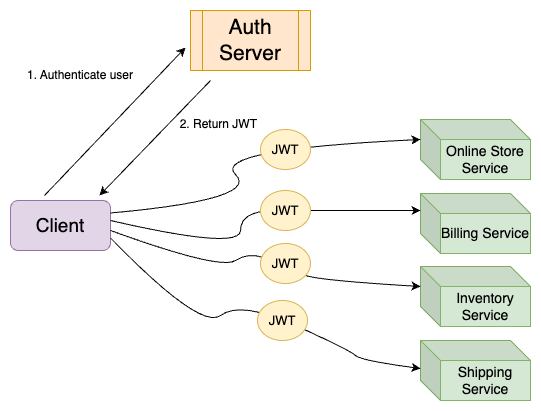

The diagram above was exported from draw.io. Its source (the exported page's mxGraphModel, read from the mxfile embedded in the PNG):
<mxGraphModel dx="860" dy="552" grid="1" gridSize="10" guides="1" tooltips="1" connect="1" arrows="1" fold="1" page="1" pageScale="1" pageWidth="850" pageHeight="1100" math="0" shadow="0" extFonts="Permanent Marker^https://fonts.googleapis.com/css?family=Permanent+Marker">
  <root>
    <mxCell id="0" />
    <mxCell id="1" parent="0" />
    <mxCell id="P7d9w2wmIKZk05ux4Dx8-1" value="&lt;font style=&quot;font-size: 19px;&quot;&gt;Client&lt;/font&gt;" style="rounded=1;whiteSpace=wrap;html=1;fillColor=#e1d5e7;strokeColor=#9673a6;" vertex="1" parent="1">
      <mxGeometry x="50" y="280" width="100" height="50" as="geometry" />
    </mxCell>
    <mxCell id="P7d9w2wmIKZk05ux4Dx8-8" value="&lt;font style=&quot;font-size: 21px;&quot;&gt;Auth Server&lt;/font&gt;" style="shape=process;whiteSpace=wrap;html=1;backgroundOutline=1;fillColor=#ffe6cc;strokeColor=#d79b00;" vertex="1" parent="1">
      <mxGeometry x="230" y="90" width="120" height="60" as="geometry" />
    </mxCell>
    <mxCell id="P7d9w2wmIKZk05ux4Dx8-10" value="1. Authenticate user" style="text;html=1;strokeColor=none;fillColor=none;align=center;verticalAlign=middle;whiteSpace=wrap;rounded=0;" vertex="1" parent="1">
      <mxGeometry x="60" y="150" width="120" height="10" as="geometry" />
    </mxCell>
    <mxCell id="P7d9w2wmIKZk05ux4Dx8-15" value="" style="endArrow=classic;html=1;rounded=0;entryX=0.89;entryY=-0.1;entryDx=0;entryDy=0;entryPerimeter=0;" edge="1" parent="1" target="P7d9w2wmIKZk05ux4Dx8-1">
      <mxGeometry width="50" height="50" relative="1" as="geometry">
        <mxPoint x="250" y="160" as="sourcePoint" />
        <mxPoint x="130" y="270" as="targetPoint" />
      </mxGeometry>
    </mxCell>
    <mxCell id="P7d9w2wmIKZk05ux4Dx8-17" value="" style="endArrow=classic;html=1;rounded=0;exitX=0.34;exitY=-0.1;exitDx=0;exitDy=0;exitPerimeter=0;entryX=-0.042;entryY=0.617;entryDx=0;entryDy=0;entryPerimeter=0;" edge="1" parent="1" source="P7d9w2wmIKZk05ux4Dx8-1" target="P7d9w2wmIKZk05ux4Dx8-8">
      <mxGeometry width="50" height="50" relative="1" as="geometry">
        <mxPoint x="400" y="250" as="sourcePoint" />
        <mxPoint x="450" y="200" as="targetPoint" />
      </mxGeometry>
    </mxCell>
    <mxCell id="P7d9w2wmIKZk05ux4Dx8-18" value="2. Return JWT&amp;nbsp;" style="text;html=1;strokeColor=none;fillColor=none;align=center;verticalAlign=middle;whiteSpace=wrap;rounded=0;" vertex="1" parent="1">
      <mxGeometry x="200" y="199" width="120" height="10" as="geometry" />
    </mxCell>
    <mxCell id="P7d9w2wmIKZk05ux4Dx8-24" value="" style="group" vertex="1" connectable="0" parent="1">
      <mxGeometry x="460" y="199" width="110" height="281" as="geometry" />
    </mxCell>
    <mxCell id="P7d9w2wmIKZk05ux4Dx8-5" value="&lt;font style=&quot;font-size: 14px;&quot;&gt;Online Store Service&lt;/font&gt;" style="shape=cube;whiteSpace=wrap;html=1;boundedLbl=1;backgroundOutline=1;darkOpacity=0.05;darkOpacity2=0.1;fillColor=#d5e8d4;strokeColor=#82b366;" vertex="1" parent="P7d9w2wmIKZk05ux4Dx8-24">
      <mxGeometry width="110" height="60" as="geometry" />
    </mxCell>
    <mxCell id="P7d9w2wmIKZk05ux4Dx8-6" value="&lt;font style=&quot;font-size: 14px;&quot;&gt;Inventory Service&lt;/font&gt;" style="shape=cube;whiteSpace=wrap;html=1;boundedLbl=1;backgroundOutline=1;darkOpacity=0.05;darkOpacity2=0.1;fillColor=#d5e8d4;strokeColor=#82b366;" vertex="1" parent="P7d9w2wmIKZk05ux4Dx8-24">
      <mxGeometry y="147" width="110" height="60" as="geometry" />
    </mxCell>
    <mxCell id="P7d9w2wmIKZk05ux4Dx8-7" value="&lt;font style=&quot;font-size: 14px;&quot;&gt;Shipping Service&lt;/font&gt;" style="shape=cube;whiteSpace=wrap;html=1;boundedLbl=1;backgroundOutline=1;darkOpacity=0.05;darkOpacity2=0.1;fillColor=#d5e8d4;strokeColor=#82b366;" vertex="1" parent="P7d9w2wmIKZk05ux4Dx8-24">
      <mxGeometry y="221" width="110" height="60" as="geometry" />
    </mxCell>
    <mxCell id="P7d9w2wmIKZk05ux4Dx8-23" value="&lt;font style=&quot;font-size: 14px;&quot;&gt;Billing Service&lt;/font&gt;" style="shape=cube;whiteSpace=wrap;html=1;boundedLbl=1;backgroundOutline=1;darkOpacity=0.05;darkOpacity2=0.1;fillColor=#d5e8d4;strokeColor=#82b366;" vertex="1" parent="P7d9w2wmIKZk05ux4Dx8-24">
      <mxGeometry y="74" width="110" height="60" as="geometry" />
    </mxCell>
    <mxCell id="P7d9w2wmIKZk05ux4Dx8-28" value="" style="curved=1;endArrow=classic;html=1;rounded=0;entryX=0;entryY=0;entryDx=0;entryDy=20;entryPerimeter=0;exitX=1;exitY=0.25;exitDx=0;exitDy=0;" edge="1" parent="1" source="P7d9w2wmIKZk05ux4Dx8-1" target="P7d9w2wmIKZk05ux4Dx8-5">
      <mxGeometry width="50" height="50" relative="1" as="geometry">
        <mxPoint x="150" y="299" as="sourcePoint" />
        <mxPoint x="480" y="209" as="targetPoint" />
        <Array as="points">
          <mxPoint x="300" y="279" />
          <mxPoint x="250" y="229" />
        </Array>
      </mxGeometry>
    </mxCell>
    <mxCell id="P7d9w2wmIKZk05ux4Dx8-19" value="&lt;font style=&quot;font-size: 13px;&quot;&gt;JWT&lt;/font&gt;" style="ellipse;whiteSpace=wrap;html=1;fillColor=#fff2cc;strokeColor=#d6b656;" vertex="1" parent="1">
      <mxGeometry x="300" y="209" width="50" height="40" as="geometry" />
    </mxCell>
    <mxCell id="P7d9w2wmIKZk05ux4Dx8-30" value="" style="curved=1;endArrow=classic;html=1;rounded=0;entryX=0;entryY=0;entryDx=0;entryDy=20;entryPerimeter=0;" edge="1" parent="1">
      <mxGeometry width="50" height="50" relative="1" as="geometry">
        <mxPoint x="150" y="300" as="sourcePoint" />
        <mxPoint x="460" y="290" as="targetPoint" />
        <Array as="points">
          <mxPoint x="280" y="330" />
          <mxPoint x="280" y="290" />
          <mxPoint x="350" y="290" />
        </Array>
      </mxGeometry>
    </mxCell>
    <mxCell id="P7d9w2wmIKZk05ux4Dx8-20" value="&lt;font style=&quot;font-size: 13px;&quot;&gt;JWT&lt;/font&gt;" style="ellipse;whiteSpace=wrap;html=1;fillColor=#fff2cc;strokeColor=#d6b656;" vertex="1" parent="1">
      <mxGeometry x="300" y="270" width="50" height="40" as="geometry" />
    </mxCell>
    <mxCell id="P7d9w2wmIKZk05ux4Dx8-32" value="" style="curved=1;endArrow=classic;html=1;rounded=0;entryX=0;entryY=0;entryDx=0;entryDy=20;entryPerimeter=0;" edge="1" parent="1" target="P7d9w2wmIKZk05ux4Dx8-6">
      <mxGeometry width="50" height="50" relative="1" as="geometry">
        <mxPoint x="150" y="310" as="sourcePoint" />
        <mxPoint x="460" y="357" as="targetPoint" />
        <Array as="points">
          <mxPoint x="260" y="350" />
          <mxPoint x="290" y="330" />
          <mxPoint x="330" y="350" />
          <mxPoint x="360" y="360" />
        </Array>
      </mxGeometry>
    </mxCell>
    <mxCell id="P7d9w2wmIKZk05ux4Dx8-21" value="&lt;font style=&quot;font-size: 13px;&quot;&gt;JWT&lt;/font&gt;" style="ellipse;whiteSpace=wrap;html=1;fillColor=#fff2cc;strokeColor=#d6b656;" vertex="1" parent="1">
      <mxGeometry x="300" y="323" width="50" height="40" as="geometry" />
    </mxCell>
    <mxCell id="P7d9w2wmIKZk05ux4Dx8-40" value="" style="curved=1;endArrow=classic;html=1;rounded=0;entryX=0;entryY=0;entryDx=0;entryDy=20;entryPerimeter=0;exitX=1;exitY=0.75;exitDx=0;exitDy=0;" edge="1" parent="1" source="P7d9w2wmIKZk05ux4Dx8-1">
      <mxGeometry width="50" height="50" relative="1" as="geometry">
        <mxPoint x="150" y="400" as="sourcePoint" />
        <mxPoint x="460" y="448" as="targetPoint" />
        <Array as="points">
          <mxPoint x="240" y="410" />
          <mxPoint x="280" y="380" />
          <mxPoint x="390" y="430" />
          <mxPoint x="400" y="440" />
        </Array>
      </mxGeometry>
    </mxCell>
    <mxCell id="P7d9w2wmIKZk05ux4Dx8-9" value="&lt;font style=&quot;font-size: 13px;&quot;&gt;JWT&lt;/font&gt;" style="ellipse;whiteSpace=wrap;html=1;fillColor=#fff2cc;strokeColor=#d6b656;" vertex="1" parent="1">
      <mxGeometry x="297" y="380" width="50" height="40" as="geometry" />
    </mxCell>
  </root>
</mxGraphModel>